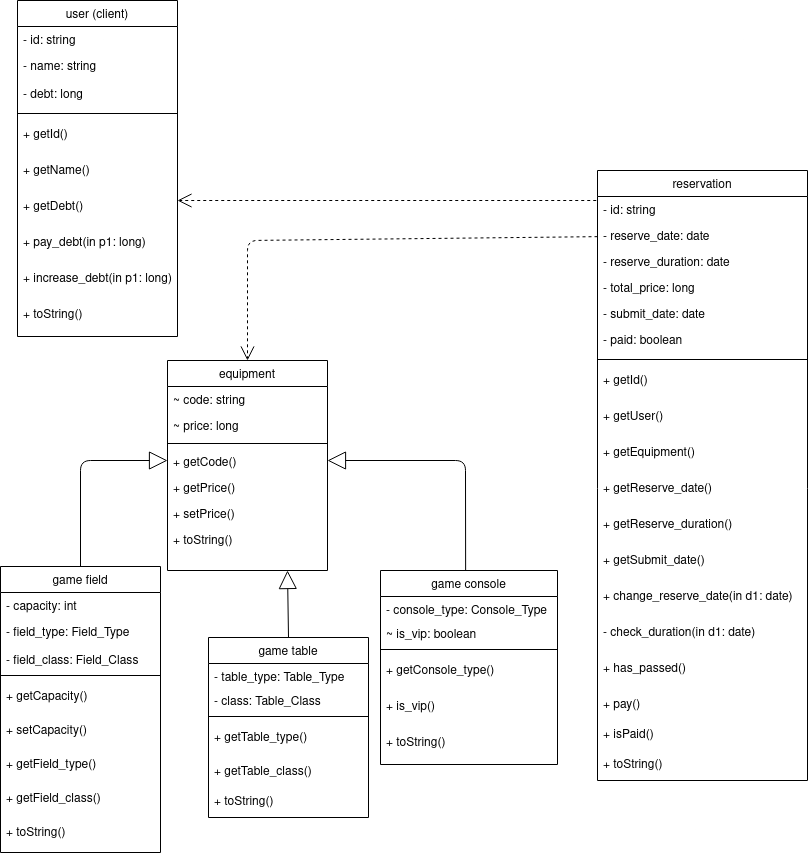

The diagram above was exported from draw.io. Its source (the exported page's mxGraphModel, read from the mxfile embedded in the PNG):
<mxGraphModel dx="1231" dy="726" grid="1" gridSize="10" guides="1" tooltips="1" connect="1" arrows="1" fold="1" page="1" pageScale="1" pageWidth="827" pageHeight="1169" math="0" shadow="0">
  <root>
    <mxCell id="WIyWlLk6GJQsqaUBKTNV-0" />
    <mxCell id="WIyWlLk6GJQsqaUBKTNV-1" parent="WIyWlLk6GJQsqaUBKTNV-0" />
    <mxCell id="YQf0iqEWBTwO1tmjE7U6-2" value="game field" style="swimlane;fontStyle=0;align=center;verticalAlign=top;childLayout=stackLayout;horizontal=1;startSize=26;horizontalStack=0;resizeParent=1;resizeLast=0;collapsible=1;marginBottom=0;rounded=0;shadow=0;strokeWidth=1;" parent="WIyWlLk6GJQsqaUBKTNV-1" vertex="1">
      <mxGeometry x="9" y="725" width="160" height="286" as="geometry">
        <mxRectangle x="130" y="380" width="160" height="26" as="alternateBounds" />
      </mxGeometry>
    </mxCell>
    <mxCell id="YQf0iqEWBTwO1tmjE7U6-3" value="- capacity: int" style="text;align=left;verticalAlign=top;spacingLeft=4;spacingRight=4;overflow=hidden;rotatable=0;points=[[0,0.5],[1,0.5]];portConstraint=eastwest;" parent="YQf0iqEWBTwO1tmjE7U6-2" vertex="1">
      <mxGeometry y="26" width="160" height="26" as="geometry" />
    </mxCell>
    <mxCell id="YQf0iqEWBTwO1tmjE7U6-4" value="- field_type: Field_Type" style="text;align=left;verticalAlign=top;spacingLeft=4;spacingRight=4;overflow=hidden;rotatable=0;points=[[0,0.5],[1,0.5]];portConstraint=eastwest;rounded=0;shadow=0;html=0;" parent="YQf0iqEWBTwO1tmjE7U6-2" vertex="1">
      <mxGeometry y="52" width="160" height="28" as="geometry" />
    </mxCell>
    <mxCell id="YQf0iqEWBTwO1tmjE7U6-7" value="- field_class: Field_Class" style="text;align=left;verticalAlign=top;spacingLeft=4;spacingRight=4;overflow=hidden;rotatable=0;points=[[0,0.5],[1,0.5]];portConstraint=eastwest;" parent="YQf0iqEWBTwO1tmjE7U6-2" vertex="1">
      <mxGeometry y="80" width="160" height="22" as="geometry" />
    </mxCell>
    <mxCell id="YQf0iqEWBTwO1tmjE7U6-5" value="" style="line;html=1;strokeWidth=1;align=left;verticalAlign=middle;spacingTop=-1;spacingLeft=3;spacingRight=3;rotatable=0;labelPosition=right;points=[];portConstraint=eastwest;" parent="YQf0iqEWBTwO1tmjE7U6-2" vertex="1">
      <mxGeometry y="102" width="160" height="14" as="geometry" />
    </mxCell>
    <mxCell id="SQCqwEmGaHg7aGe4b6zl-25" value="+ getCapacity()" style="text;align=left;verticalAlign=top;spacingLeft=4;spacingRight=4;overflow=hidden;rotatable=0;points=[[0,0.5],[1,0.5]];portConstraint=eastwest;" vertex="1" parent="YQf0iqEWBTwO1tmjE7U6-2">
      <mxGeometry y="116" width="160" height="34" as="geometry" />
    </mxCell>
    <mxCell id="SQCqwEmGaHg7aGe4b6zl-26" value="+ setCapacity()" style="text;align=left;verticalAlign=top;spacingLeft=4;spacingRight=4;overflow=hidden;rotatable=0;points=[[0,0.5],[1,0.5]];portConstraint=eastwest;" vertex="1" parent="YQf0iqEWBTwO1tmjE7U6-2">
      <mxGeometry y="150" width="160" height="34" as="geometry" />
    </mxCell>
    <mxCell id="SQCqwEmGaHg7aGe4b6zl-27" value="+ getField_type()" style="text;align=left;verticalAlign=top;spacingLeft=4;spacingRight=4;overflow=hidden;rotatable=0;points=[[0,0.5],[1,0.5]];portConstraint=eastwest;" vertex="1" parent="YQf0iqEWBTwO1tmjE7U6-2">
      <mxGeometry y="184" width="160" height="34" as="geometry" />
    </mxCell>
    <mxCell id="SQCqwEmGaHg7aGe4b6zl-29" value="+ getField_class()" style="text;align=left;verticalAlign=top;spacingLeft=4;spacingRight=4;overflow=hidden;rotatable=0;points=[[0,0.5],[1,0.5]];portConstraint=eastwest;" vertex="1" parent="YQf0iqEWBTwO1tmjE7U6-2">
      <mxGeometry y="218" width="160" height="34" as="geometry" />
    </mxCell>
    <mxCell id="SQCqwEmGaHg7aGe4b6zl-28" value="+ toString()" style="text;align=left;verticalAlign=top;spacingLeft=4;spacingRight=4;overflow=hidden;rotatable=0;points=[[0,0.5],[1,0.5]];portConstraint=eastwest;" vertex="1" parent="YQf0iqEWBTwO1tmjE7U6-2">
      <mxGeometry y="252" width="160" height="34" as="geometry" />
    </mxCell>
    <mxCell id="YQf0iqEWBTwO1tmjE7U6-13" value="game table" style="swimlane;fontStyle=0;align=center;verticalAlign=top;childLayout=stackLayout;horizontal=1;startSize=26;horizontalStack=0;resizeParent=1;resizeLast=0;collapsible=1;marginBottom=0;rounded=0;shadow=0;strokeWidth=1;" parent="WIyWlLk6GJQsqaUBKTNV-1" vertex="1">
      <mxGeometry x="217" y="796" width="160" height="180" as="geometry">
        <mxRectangle x="130" y="380" width="160" height="26" as="alternateBounds" />
      </mxGeometry>
    </mxCell>
    <mxCell id="YQf0iqEWBTwO1tmjE7U6-15" value="- table_type: Table_Type" style="text;align=left;verticalAlign=top;spacingLeft=4;spacingRight=4;overflow=hidden;rotatable=0;points=[[0,0.5],[1,0.5]];portConstraint=eastwest;rounded=0;shadow=0;html=0;" parent="YQf0iqEWBTwO1tmjE7U6-13" vertex="1">
      <mxGeometry y="26" width="160" height="24" as="geometry" />
    </mxCell>
    <mxCell id="YQf0iqEWBTwO1tmjE7U6-16" value="- class: Table_Class" style="text;align=left;verticalAlign=top;spacingLeft=4;spacingRight=4;overflow=hidden;rotatable=0;points=[[0,0.5],[1,0.5]];portConstraint=eastwest;" parent="YQf0iqEWBTwO1tmjE7U6-13" vertex="1">
      <mxGeometry y="50" width="160" height="22" as="geometry" />
    </mxCell>
    <mxCell id="YQf0iqEWBTwO1tmjE7U6-19" value="" style="line;html=1;strokeWidth=1;align=left;verticalAlign=middle;spacingTop=-1;spacingLeft=3;spacingRight=3;rotatable=0;labelPosition=right;points=[];portConstraint=eastwest;" parent="YQf0iqEWBTwO1tmjE7U6-13" vertex="1">
      <mxGeometry y="72" width="160" height="14" as="geometry" />
    </mxCell>
    <mxCell id="SQCqwEmGaHg7aGe4b6zl-21" value="+ getTable_type()" style="text;align=left;verticalAlign=top;spacingLeft=4;spacingRight=4;overflow=hidden;rotatable=0;points=[[0,0.5],[1,0.5]];portConstraint=eastwest;" vertex="1" parent="YQf0iqEWBTwO1tmjE7U6-13">
      <mxGeometry y="86" width="160" height="34" as="geometry" />
    </mxCell>
    <mxCell id="SQCqwEmGaHg7aGe4b6zl-22" value="+ getTable_class()" style="text;align=left;verticalAlign=top;spacingLeft=4;spacingRight=4;overflow=hidden;rotatable=0;points=[[0,0.5],[1,0.5]];portConstraint=eastwest;" vertex="1" parent="YQf0iqEWBTwO1tmjE7U6-13">
      <mxGeometry y="120" width="160" height="30" as="geometry" />
    </mxCell>
    <mxCell id="SQCqwEmGaHg7aGe4b6zl-23" value="+ toString()" style="text;align=left;verticalAlign=top;spacingLeft=4;spacingRight=4;overflow=hidden;rotatable=0;points=[[0,0.5],[1,0.5]];portConstraint=eastwest;" vertex="1" parent="YQf0iqEWBTwO1tmjE7U6-13">
      <mxGeometry y="150" width="160" height="30" as="geometry" />
    </mxCell>
    <mxCell id="YQf0iqEWBTwO1tmjE7U6-22" value="game console" style="swimlane;fontStyle=0;align=center;verticalAlign=top;childLayout=stackLayout;horizontal=1;startSize=26;horizontalStack=0;resizeParent=1;resizeLast=0;collapsible=1;marginBottom=0;rounded=0;shadow=0;strokeWidth=1;" parent="WIyWlLk6GJQsqaUBKTNV-1" vertex="1">
      <mxGeometry x="389" y="729" width="177" height="194" as="geometry">
        <mxRectangle x="130" y="380" width="160" height="26" as="alternateBounds" />
      </mxGeometry>
    </mxCell>
    <mxCell id="YQf0iqEWBTwO1tmjE7U6-24" value="- console_type: Console_Type" style="text;align=left;verticalAlign=top;spacingLeft=4;spacingRight=4;overflow=hidden;rotatable=0;points=[[0,0.5],[1,0.5]];portConstraint=eastwest;rounded=0;shadow=0;html=0;" parent="YQf0iqEWBTwO1tmjE7U6-22" vertex="1">
      <mxGeometry y="26" width="177" height="24" as="geometry" />
    </mxCell>
    <mxCell id="YQf0iqEWBTwO1tmjE7U6-25" value="~ is_vip: boolean" style="text;align=left;verticalAlign=top;spacingLeft=4;spacingRight=4;overflow=hidden;rotatable=0;points=[[0,0.5],[1,0.5]];portConstraint=eastwest;" parent="YQf0iqEWBTwO1tmjE7U6-22" vertex="1">
      <mxGeometry y="50" width="177" height="22" as="geometry" />
    </mxCell>
    <mxCell id="YQf0iqEWBTwO1tmjE7U6-28" value="" style="line;html=1;strokeWidth=1;align=left;verticalAlign=middle;spacingTop=-1;spacingLeft=3;spacingRight=3;rotatable=0;labelPosition=right;points=[];portConstraint=eastwest;" parent="YQf0iqEWBTwO1tmjE7U6-22" vertex="1">
      <mxGeometry y="72" width="177" height="14" as="geometry" />
    </mxCell>
    <mxCell id="SQCqwEmGaHg7aGe4b6zl-13" value="+ getConsole_type()" style="text;align=left;verticalAlign=top;spacingLeft=4;spacingRight=4;overflow=hidden;rotatable=0;points=[[0,0.5],[1,0.5]];portConstraint=eastwest;" vertex="1" parent="YQf0iqEWBTwO1tmjE7U6-22">
      <mxGeometry y="86" width="177" height="36" as="geometry" />
    </mxCell>
    <mxCell id="SQCqwEmGaHg7aGe4b6zl-15" value="+ is_vip()" style="text;align=left;verticalAlign=top;spacingLeft=4;spacingRight=4;overflow=hidden;rotatable=0;points=[[0,0.5],[1,0.5]];portConstraint=eastwest;" vertex="1" parent="YQf0iqEWBTwO1tmjE7U6-22">
      <mxGeometry y="122" width="177" height="36" as="geometry" />
    </mxCell>
    <mxCell id="SQCqwEmGaHg7aGe4b6zl-16" value="+ toString()" style="text;align=left;verticalAlign=top;spacingLeft=4;spacingRight=4;overflow=hidden;rotatable=0;points=[[0,0.5],[1,0.5]];portConstraint=eastwest;" vertex="1" parent="YQf0iqEWBTwO1tmjE7U6-22">
      <mxGeometry y="158" width="177" height="36" as="geometry" />
    </mxCell>
    <mxCell id="YQf0iqEWBTwO1tmjE7U6-31" value="user (client)" style="swimlane;fontStyle=0;align=center;verticalAlign=top;childLayout=stackLayout;horizontal=1;startSize=26;horizontalStack=0;resizeParent=1;resizeLast=0;collapsible=1;marginBottom=0;rounded=0;shadow=0;strokeWidth=1;" parent="WIyWlLk6GJQsqaUBKTNV-1" vertex="1">
      <mxGeometry x="26" y="159" width="160" height="336" as="geometry">
        <mxRectangle x="130" y="380" width="160" height="26" as="alternateBounds" />
      </mxGeometry>
    </mxCell>
    <mxCell id="YQf0iqEWBTwO1tmjE7U6-32" value="- id: string" style="text;align=left;verticalAlign=top;spacingLeft=4;spacingRight=4;overflow=hidden;rotatable=0;points=[[0,0.5],[1,0.5]];portConstraint=eastwest;" parent="YQf0iqEWBTwO1tmjE7U6-31" vertex="1">
      <mxGeometry y="26" width="160" height="26" as="geometry" />
    </mxCell>
    <mxCell id="YQf0iqEWBTwO1tmjE7U6-33" value="- name: string" style="text;align=left;verticalAlign=top;spacingLeft=4;spacingRight=4;overflow=hidden;rotatable=0;points=[[0,0.5],[1,0.5]];portConstraint=eastwest;rounded=0;shadow=0;html=0;" parent="YQf0iqEWBTwO1tmjE7U6-31" vertex="1">
      <mxGeometry y="52" width="160" height="28" as="geometry" />
    </mxCell>
    <mxCell id="YQf0iqEWBTwO1tmjE7U6-35" value="- debt: long" style="text;align=left;verticalAlign=top;spacingLeft=4;spacingRight=4;overflow=hidden;rotatable=0;points=[[0,0.5],[1,0.5]];portConstraint=eastwest;" parent="YQf0iqEWBTwO1tmjE7U6-31" vertex="1">
      <mxGeometry y="80" width="160" height="26" as="geometry" />
    </mxCell>
    <mxCell id="YQf0iqEWBTwO1tmjE7U6-37" value="" style="line;html=1;strokeWidth=1;align=left;verticalAlign=middle;spacingTop=-1;spacingLeft=3;spacingRight=3;rotatable=0;labelPosition=right;points=[];portConstraint=eastwest;" parent="YQf0iqEWBTwO1tmjE7U6-31" vertex="1">
      <mxGeometry y="106" width="160" height="14" as="geometry" />
    </mxCell>
    <mxCell id="SQCqwEmGaHg7aGe4b6zl-9" value="+ getId()" style="text;align=left;verticalAlign=top;spacingLeft=4;spacingRight=4;overflow=hidden;rotatable=0;points=[[0,0.5],[1,0.5]];portConstraint=eastwest;" vertex="1" parent="YQf0iqEWBTwO1tmjE7U6-31">
      <mxGeometry y="120" width="160" height="36" as="geometry" />
    </mxCell>
    <mxCell id="SQCqwEmGaHg7aGe4b6zl-10" value="+ getName()" style="text;align=left;verticalAlign=top;spacingLeft=4;spacingRight=4;overflow=hidden;rotatable=0;points=[[0,0.5],[1,0.5]];portConstraint=eastwest;" vertex="1" parent="YQf0iqEWBTwO1tmjE7U6-31">
      <mxGeometry y="156" width="160" height="36" as="geometry" />
    </mxCell>
    <mxCell id="SQCqwEmGaHg7aGe4b6zl-11" value="+ getDebt()" style="text;align=left;verticalAlign=top;spacingLeft=4;spacingRight=4;overflow=hidden;rotatable=0;points=[[0,0.5],[1,0.5]];portConstraint=eastwest;" vertex="1" parent="YQf0iqEWBTwO1tmjE7U6-31">
      <mxGeometry y="192" width="160" height="36" as="geometry" />
    </mxCell>
    <mxCell id="YQf0iqEWBTwO1tmjE7U6-39" value="+ pay_debt(in p1: long)" style="text;align=left;verticalAlign=top;spacingLeft=4;spacingRight=4;overflow=hidden;rotatable=0;points=[[0,0.5],[1,0.5]];portConstraint=eastwest;" parent="YQf0iqEWBTwO1tmjE7U6-31" vertex="1">
      <mxGeometry y="228" width="160" height="36" as="geometry" />
    </mxCell>
    <mxCell id="PDsfsjW54YcjDjPVYKmm-48" value="+ increase_debt(in p1: long)" style="text;align=left;verticalAlign=top;spacingLeft=4;spacingRight=4;overflow=hidden;rotatable=0;points=[[0,0.5],[1,0.5]];portConstraint=eastwest;" parent="YQf0iqEWBTwO1tmjE7U6-31" vertex="1">
      <mxGeometry y="264" width="160" height="36" as="geometry" />
    </mxCell>
    <mxCell id="SQCqwEmGaHg7aGe4b6zl-12" value="+ toString()" style="text;align=left;verticalAlign=top;spacingLeft=4;spacingRight=4;overflow=hidden;rotatable=0;points=[[0,0.5],[1,0.5]];portConstraint=eastwest;" vertex="1" parent="YQf0iqEWBTwO1tmjE7U6-31">
      <mxGeometry y="300" width="160" height="36" as="geometry" />
    </mxCell>
    <mxCell id="YQf0iqEWBTwO1tmjE7U6-40" value="reservation" style="swimlane;fontStyle=0;align=center;verticalAlign=top;childLayout=stackLayout;horizontal=1;startSize=26;horizontalStack=0;resizeParent=1;resizeLast=0;collapsible=1;marginBottom=0;rounded=0;shadow=0;strokeWidth=1;" parent="WIyWlLk6GJQsqaUBKTNV-1" vertex="1">
      <mxGeometry x="606" y="329" width="210" height="610" as="geometry">
        <mxRectangle x="130" y="380" width="160" height="26" as="alternateBounds" />
      </mxGeometry>
    </mxCell>
    <mxCell id="YQf0iqEWBTwO1tmjE7U6-41" value="- id: string" style="text;align=left;verticalAlign=top;spacingLeft=4;spacingRight=4;overflow=hidden;rotatable=0;points=[[0,0.5],[1,0.5]];portConstraint=eastwest;" parent="YQf0iqEWBTwO1tmjE7U6-40" vertex="1">
      <mxGeometry y="26" width="210" height="26" as="geometry" />
    </mxCell>
    <mxCell id="YQf0iqEWBTwO1tmjE7U6-63" value="- reserve_date: date" style="text;align=left;verticalAlign=top;spacingLeft=4;spacingRight=4;overflow=hidden;rotatable=0;points=[[0,0.5],[1,0.5]];portConstraint=eastwest;" parent="YQf0iqEWBTwO1tmjE7U6-40" vertex="1">
      <mxGeometry y="52" width="210" height="26" as="geometry" />
    </mxCell>
    <mxCell id="YQf0iqEWBTwO1tmjE7U6-64" value="- reserve_duration: date" style="text;align=left;verticalAlign=top;spacingLeft=4;spacingRight=4;overflow=hidden;rotatable=0;points=[[0,0.5],[1,0.5]];portConstraint=eastwest;" parent="YQf0iqEWBTwO1tmjE7U6-40" vertex="1">
      <mxGeometry y="78" width="210" height="26" as="geometry" />
    </mxCell>
    <mxCell id="WBP1TfGss9wTBlvMaS_v-1" value="- total_price: long" style="text;align=left;verticalAlign=top;spacingLeft=4;spacingRight=4;overflow=hidden;rotatable=0;points=[[0,0.5],[1,0.5]];portConstraint=eastwest;" parent="YQf0iqEWBTwO1tmjE7U6-40" vertex="1">
      <mxGeometry y="104" width="210" height="26" as="geometry" />
    </mxCell>
    <mxCell id="WBP1TfGss9wTBlvMaS_v-0" value="- submit_date: date" style="text;align=left;verticalAlign=top;spacingLeft=4;spacingRight=4;overflow=hidden;rotatable=0;points=[[0,0.5],[1,0.5]];portConstraint=eastwest;" parent="YQf0iqEWBTwO1tmjE7U6-40" vertex="1">
      <mxGeometry y="130" width="210" height="26" as="geometry" />
    </mxCell>
    <mxCell id="PDsfsjW54YcjDjPVYKmm-5" value="- paid: boolean" style="text;align=left;verticalAlign=top;spacingLeft=4;spacingRight=4;overflow=hidden;rotatable=0;points=[[0,0.5],[1,0.5]];portConstraint=eastwest;" parent="YQf0iqEWBTwO1tmjE7U6-40" vertex="1">
      <mxGeometry y="156" width="210" height="26" as="geometry" />
    </mxCell>
    <mxCell id="YQf0iqEWBTwO1tmjE7U6-44" value="" style="line;html=1;strokeWidth=1;align=left;verticalAlign=middle;spacingTop=-1;spacingLeft=3;spacingRight=3;rotatable=0;labelPosition=right;points=[];portConstraint=eastwest;" parent="YQf0iqEWBTwO1tmjE7U6-40" vertex="1">
      <mxGeometry y="182" width="210" height="14" as="geometry" />
    </mxCell>
    <mxCell id="SQCqwEmGaHg7aGe4b6zl-0" value="+ getId()" style="text;align=left;verticalAlign=top;spacingLeft=4;spacingRight=4;overflow=hidden;rotatable=0;points=[[0,0.5],[1,0.5]];portConstraint=eastwest;" vertex="1" parent="YQf0iqEWBTwO1tmjE7U6-40">
      <mxGeometry y="196" width="210" height="36" as="geometry" />
    </mxCell>
    <mxCell id="SQCqwEmGaHg7aGe4b6zl-1" value="+ getUser()" style="text;align=left;verticalAlign=top;spacingLeft=4;spacingRight=4;overflow=hidden;rotatable=0;points=[[0,0.5],[1,0.5]];portConstraint=eastwest;" vertex="1" parent="YQf0iqEWBTwO1tmjE7U6-40">
      <mxGeometry y="232" width="210" height="36" as="geometry" />
    </mxCell>
    <mxCell id="SQCqwEmGaHg7aGe4b6zl-3" value="+ getEquipment()" style="text;align=left;verticalAlign=top;spacingLeft=4;spacingRight=4;overflow=hidden;rotatable=0;points=[[0,0.5],[1,0.5]];portConstraint=eastwest;" vertex="1" parent="YQf0iqEWBTwO1tmjE7U6-40">
      <mxGeometry y="268" width="210" height="36" as="geometry" />
    </mxCell>
    <mxCell id="SQCqwEmGaHg7aGe4b6zl-2" value="+ getReserve_date()" style="text;align=left;verticalAlign=top;spacingLeft=4;spacingRight=4;overflow=hidden;rotatable=0;points=[[0,0.5],[1,0.5]];portConstraint=eastwest;" vertex="1" parent="YQf0iqEWBTwO1tmjE7U6-40">
      <mxGeometry y="304" width="210" height="36" as="geometry" />
    </mxCell>
    <mxCell id="SQCqwEmGaHg7aGe4b6zl-4" value="+ getReserve_duration()" style="text;align=left;verticalAlign=top;spacingLeft=4;spacingRight=4;overflow=hidden;rotatable=0;points=[[0,0.5],[1,0.5]];portConstraint=eastwest;" vertex="1" parent="YQf0iqEWBTwO1tmjE7U6-40">
      <mxGeometry y="340" width="210" height="36" as="geometry" />
    </mxCell>
    <mxCell id="SQCqwEmGaHg7aGe4b6zl-5" value="+ getSubmit_date()" style="text;align=left;verticalAlign=top;spacingLeft=4;spacingRight=4;overflow=hidden;rotatable=0;points=[[0,0.5],[1,0.5]];portConstraint=eastwest;" vertex="1" parent="YQf0iqEWBTwO1tmjE7U6-40">
      <mxGeometry y="376" width="210" height="36" as="geometry" />
    </mxCell>
    <mxCell id="PDsfsjW54YcjDjPVYKmm-3" value="+ change_reserve_date(in d1: date)" style="text;align=left;verticalAlign=top;spacingLeft=4;spacingRight=4;overflow=hidden;rotatable=0;points=[[0,0.5],[1,0.5]];portConstraint=eastwest;" parent="YQf0iqEWBTwO1tmjE7U6-40" vertex="1">
      <mxGeometry y="412" width="210" height="36" as="geometry" />
    </mxCell>
    <mxCell id="syNsdBrObqqK7SpND3Md-0" value="- check_duration(in d1: date)" style="text;align=left;verticalAlign=top;spacingLeft=4;spacingRight=4;overflow=hidden;rotatable=0;points=[[0,0.5],[1,0.5]];portConstraint=eastwest;" parent="YQf0iqEWBTwO1tmjE7U6-40" vertex="1">
      <mxGeometry y="448" width="210" height="36" as="geometry" />
    </mxCell>
    <mxCell id="PDsfsjW54YcjDjPVYKmm-4" value="+ has_passed()" style="text;align=left;verticalAlign=top;spacingLeft=4;spacingRight=4;overflow=hidden;rotatable=0;points=[[0,0.5],[1,0.5]];portConstraint=eastwest;" parent="YQf0iqEWBTwO1tmjE7U6-40" vertex="1">
      <mxGeometry y="484" width="210" height="36" as="geometry" />
    </mxCell>
    <mxCell id="PDsfsjW54YcjDjPVYKmm-12" value="+ pay()" style="text;align=left;verticalAlign=top;spacingLeft=4;spacingRight=4;overflow=hidden;rotatable=0;points=[[0,0.5],[1,0.5]];portConstraint=eastwest;" parent="YQf0iqEWBTwO1tmjE7U6-40" vertex="1">
      <mxGeometry y="520" width="210" height="30" as="geometry" />
    </mxCell>
    <mxCell id="SQCqwEmGaHg7aGe4b6zl-7" value="+ isPaid()" style="text;align=left;verticalAlign=top;spacingLeft=4;spacingRight=4;overflow=hidden;rotatable=0;points=[[0,0.5],[1,0.5]];portConstraint=eastwest;" vertex="1" parent="YQf0iqEWBTwO1tmjE7U6-40">
      <mxGeometry y="550" width="210" height="30" as="geometry" />
    </mxCell>
    <mxCell id="SQCqwEmGaHg7aGe4b6zl-8" value="+ toString()" style="text;align=left;verticalAlign=top;spacingLeft=4;spacingRight=4;overflow=hidden;rotatable=0;points=[[0,0.5],[1,0.5]];portConstraint=eastwest;" vertex="1" parent="YQf0iqEWBTwO1tmjE7U6-40">
      <mxGeometry y="580" width="210" height="30" as="geometry" />
    </mxCell>
    <mxCell id="YQf0iqEWBTwO1tmjE7U6-47" value="equipment" style="swimlane;fontStyle=0;align=center;verticalAlign=top;childLayout=stackLayout;horizontal=1;startSize=26;horizontalStack=0;resizeParent=1;resizeLast=0;collapsible=1;marginBottom=0;rounded=0;shadow=0;strokeWidth=1;" parent="WIyWlLk6GJQsqaUBKTNV-1" vertex="1">
      <mxGeometry x="176" y="519" width="160" height="210" as="geometry">
        <mxRectangle x="330" y="360" width="170" height="26" as="alternateBounds" />
      </mxGeometry>
    </mxCell>
    <mxCell id="YQf0iqEWBTwO1tmjE7U6-50" value="~ code: string" style="text;align=left;verticalAlign=top;spacingLeft=4;spacingRight=4;overflow=hidden;rotatable=0;points=[[0,0.5],[1,0.5]];portConstraint=eastwest;" parent="YQf0iqEWBTwO1tmjE7U6-47" vertex="1">
      <mxGeometry y="26" width="160" height="26" as="geometry" />
    </mxCell>
    <mxCell id="YQf0iqEWBTwO1tmjE7U6-48" value="~ price: long" style="text;align=left;verticalAlign=top;spacingLeft=4;spacingRight=4;overflow=hidden;rotatable=0;points=[[0,0.5],[1,0.5]];portConstraint=eastwest;" parent="YQf0iqEWBTwO1tmjE7U6-47" vertex="1">
      <mxGeometry y="52" width="160" height="26" as="geometry" />
    </mxCell>
    <mxCell id="YQf0iqEWBTwO1tmjE7U6-49" value="" style="line;html=1;strokeWidth=1;align=left;verticalAlign=middle;spacingTop=-1;spacingLeft=3;spacingRight=3;rotatable=0;labelPosition=right;points=[];portConstraint=eastwest;" parent="YQf0iqEWBTwO1tmjE7U6-47" vertex="1">
      <mxGeometry y="78" width="160" height="10" as="geometry" />
    </mxCell>
    <mxCell id="SQCqwEmGaHg7aGe4b6zl-17" value="+ getCode()" style="text;align=left;verticalAlign=top;spacingLeft=4;spacingRight=4;overflow=hidden;rotatable=0;points=[[0,0.5],[1,0.5]];portConstraint=eastwest;" vertex="1" parent="YQf0iqEWBTwO1tmjE7U6-47">
      <mxGeometry y="88" width="160" height="26" as="geometry" />
    </mxCell>
    <mxCell id="SQCqwEmGaHg7aGe4b6zl-18" value="+ getPrice()" style="text;align=left;verticalAlign=top;spacingLeft=4;spacingRight=4;overflow=hidden;rotatable=0;points=[[0,0.5],[1,0.5]];portConstraint=eastwest;" vertex="1" parent="YQf0iqEWBTwO1tmjE7U6-47">
      <mxGeometry y="114" width="160" height="26" as="geometry" />
    </mxCell>
    <mxCell id="SQCqwEmGaHg7aGe4b6zl-19" value="+ setPrice()" style="text;align=left;verticalAlign=top;spacingLeft=4;spacingRight=4;overflow=hidden;rotatable=0;points=[[0,0.5],[1,0.5]];portConstraint=eastwest;" vertex="1" parent="YQf0iqEWBTwO1tmjE7U6-47">
      <mxGeometry y="140" width="160" height="26" as="geometry" />
    </mxCell>
    <mxCell id="SQCqwEmGaHg7aGe4b6zl-24" value="+ toString()" style="text;align=left;verticalAlign=top;spacingLeft=4;spacingRight=4;overflow=hidden;rotatable=0;points=[[0,0.5],[1,0.5]];portConstraint=eastwest;" vertex="1" parent="YQf0iqEWBTwO1tmjE7U6-47">
      <mxGeometry y="166" width="160" height="26" as="geometry" />
    </mxCell>
    <mxCell id="YQf0iqEWBTwO1tmjE7U6-55" value="" style="endArrow=block;endSize=16;endFill=0;html=1;exitX=0.5;exitY=0;exitDx=0;exitDy=0;" parent="WIyWlLk6GJQsqaUBKTNV-1" source="YQf0iqEWBTwO1tmjE7U6-2" edge="1">
      <mxGeometry x="-0.0915" y="38" width="160" relative="1" as="geometry">
        <mxPoint x="226" y="709" as="sourcePoint" />
        <mxPoint x="176" y="619" as="targetPoint" />
        <Array as="points">
          <mxPoint x="89" y="619" />
        </Array>
        <mxPoint as="offset" />
      </mxGeometry>
    </mxCell>
    <mxCell id="YQf0iqEWBTwO1tmjE7U6-56" value="" style="endArrow=block;endSize=16;endFill=0;html=1;exitX=0.5;exitY=0;exitDx=0;exitDy=0;entryX=0.75;entryY=1;entryDx=0;entryDy=0;" parent="WIyWlLk6GJQsqaUBKTNV-1" source="YQf0iqEWBTwO1tmjE7U6-13" target="YQf0iqEWBTwO1tmjE7U6-47" edge="1">
      <mxGeometry x="-0.0915" y="38" width="160" relative="1" as="geometry">
        <mxPoint x="46" y="739" as="sourcePoint" />
        <mxPoint x="277" y="739" as="targetPoint" />
        <Array as="points" />
        <mxPoint as="offset" />
      </mxGeometry>
    </mxCell>
    <mxCell id="YQf0iqEWBTwO1tmjE7U6-57" value="" style="endArrow=block;endSize=16;endFill=0;html=1;exitX=0.481;exitY=0;exitDx=0;exitDy=0;exitPerimeter=0;" parent="WIyWlLk6GJQsqaUBKTNV-1" source="YQf0iqEWBTwO1tmjE7U6-22" edge="1">
      <mxGeometry x="-0.0915" y="38" width="160" relative="1" as="geometry">
        <mxPoint x="46" y="739" as="sourcePoint" />
        <mxPoint x="336" y="619" as="targetPoint" />
        <Array as="points">
          <mxPoint x="474" y="619" />
        </Array>
        <mxPoint as="offset" />
      </mxGeometry>
    </mxCell>
    <mxCell id="PDsfsjW54YcjDjPVYKmm-7" value="" style="endArrow=open;endSize=12;dashed=1;html=1;entryX=0.5;entryY=0;entryDx=0;entryDy=0;" parent="WIyWlLk6GJQsqaUBKTNV-1" target="YQf0iqEWBTwO1tmjE7U6-47" edge="1" source="YQf0iqEWBTwO1tmjE7U6-63">
      <mxGeometry x="-0.0015" y="-11" width="160" relative="1" as="geometry">
        <mxPoint x="486" y="399" as="sourcePoint" />
        <mxPoint x="356" y="389" as="targetPoint" />
        <Array as="points">
          <mxPoint x="256" y="399" />
        </Array>
        <mxPoint as="offset" />
      </mxGeometry>
    </mxCell>
    <mxCell id="PDsfsjW54YcjDjPVYKmm-8" value="" style="endArrow=open;endSize=12;dashed=1;html=1;exitX=-0.006;exitY=0.154;exitDx=0;exitDy=0;exitPerimeter=0;" parent="WIyWlLk6GJQsqaUBKTNV-1" source="YQf0iqEWBTwO1tmjE7U6-41" edge="1">
      <mxGeometry width="160" relative="1" as="geometry">
        <mxPoint x="116" y="368" as="sourcePoint" />
        <mxPoint x="186" y="359" as="targetPoint" />
      </mxGeometry>
    </mxCell>
  </root>
</mxGraphModel>